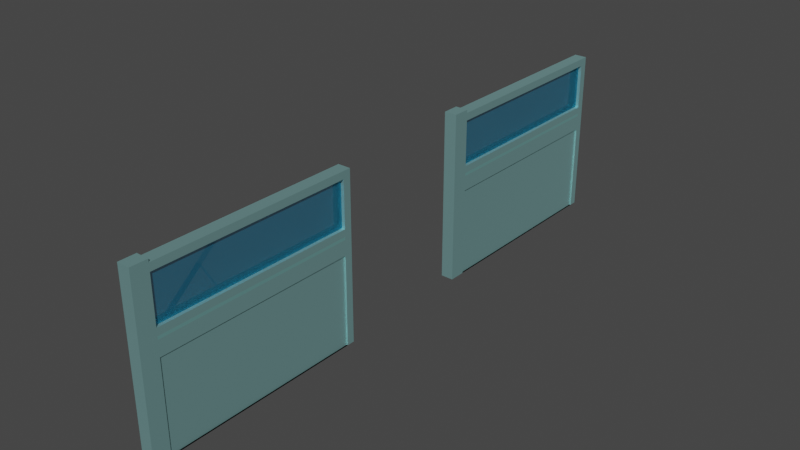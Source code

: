# Source: wall_full_new.blend  (saved by Blender 2.93.21; exported with 4.5.12 LTS)
import bpy
from mathutils import Matrix  # noqa: F401  (used for matrix-valued properties, if any)

bpy.ops.wm.read_factory_settings(use_empty=True)
scene = bpy.context.scene
scene.name = 'Scene'

# ---- collections
col_collection = bpy.data.collections.new('Collection'); scene.collection.children.link(col_collection)

# ---- materials (node trees are filled in below, after node groups)
mat_material__151_001 = bpy.data.materials.new('Material #151.001')
mat_material__151_001.use_transparent_shadow = False
mat_material__151_001.diffuse_color = (0.06275, 0.2235, 0.5882, 1.0)
mat_material__151_001.roughness = 0.6636
mat_material__151_001.specular_intensity = 0.3
mat_material__151_001.metallic = 1.0
mat_01___default_001 = bpy.data.materials.new('01 - Default.001')
mat_01___default_001.use_transparent_shadow = False
mat_01___default_001.diffuse_color = (0.8588, 0.851, 0.8667, 1.0)
mat_01___default_001.roughness = 0.6636
mat_01___default_001.specular_intensity = 0.3
mat_01___default_001.metallic = 1.0
mat_material__144_001 = bpy.data.materials.new('Material #144.001')
mat_material__144_001.use_transparent_shadow = False
mat_material__144_001.diffuse_color = (0.4553, 0.9961, 0.9675, 1.0)
mat_material__144_001.roughness = 0.6636
mat_material__144_001.specular_intensity = 0.3
mat_material__144_001.metallic = 1.0

# ---- material node trees
mat_material__151_001.use_nodes = True; mat_material__151_001.node_tree.nodes.clear()
_N = mat_material__151_001.node_tree.nodes; _L = mat_material__151_001.node_tree.links
n0 = _N.new('ShaderNodeBsdfPrincipled'); n0.name = 'Principled BSDF'; n0.location = (10, 300)
n0.distribution = 'GGX'
n0.subsurface_method = 'BURLEY'
n0.inputs[0].default_value = (0.06803, 0.6055, 0.9849, 1.0)
n0.inputs[1].default_value = 1.0
n0.inputs[2].default_value = 0.6636
n0.inputs[3].default_value = 1.45
n0.inputs[4].default_value = 0.5
n0.inputs[13].default_value = 0.3
n0.inputs[27].default_value = (0.0, 0.0, 0.0, 1.0)
n1 = _N.new('ShaderNodeOutputMaterial'); n1.name = 'Material Output'; n1.location = (300, 300)
n2 = _N.new('ShaderNodeNormalMap'); n2.name = 'Normal Map'; n2.location = (-300, -300)
n2.label = 'Normal/Map'
_L.new(n0.outputs[0], n1.inputs[0])
_L.new(n2.outputs[0], n0.inputs[5])
n1.is_active_output = True
mat_01___default_001.use_nodes = True; mat_01___default_001.node_tree.nodes.clear()
_N = mat_01___default_001.node_tree.nodes; _L = mat_01___default_001.node_tree.links
n0 = _N.new('ShaderNodeBsdfPrincipled'); n0.name = 'Principled BSDF'; n0.location = (10, 300)
n0.distribution = 'GGX'
n0.subsurface_method = 'BURLEY'
n0.inputs[0].default_value = (0.4676, 0.8667, 0.8667, 1.0)
n0.inputs[1].default_value = 1.0
n0.inputs[2].default_value = 0.6636
n0.inputs[3].default_value = 1.45
n0.inputs[13].default_value = 0.3
n0.inputs[27].default_value = (0.0, 0.0, 0.0, 1.0)
n1 = _N.new('ShaderNodeOutputMaterial'); n1.name = 'Material Output'; n1.location = (300, 300)
n2 = _N.new('ShaderNodeNormalMap'); n2.name = 'Normal Map'; n2.location = (-300, -300)
n2.label = 'Normal/Map'
_L.new(n0.outputs[0], n1.inputs[0])
_L.new(n2.outputs[0], n0.inputs[5])
n1.is_active_output = True
mat_material__144_001.use_nodes = True; mat_material__144_001.node_tree.nodes.clear()
_N = mat_material__144_001.node_tree.nodes; _L = mat_material__144_001.node_tree.links
n0 = _N.new('ShaderNodeBsdfPrincipled'); n0.name = 'Principled BSDF'; n0.location = (10, 300)
n0.distribution = 'GGX'
n0.subsurface_method = 'BURLEY'
n0.inputs[0].default_value = (0.4553, 0.9961, 0.9675, 1.0)
n0.inputs[1].default_value = 1.0
n0.inputs[2].default_value = 0.6636
n0.inputs[3].default_value = 1.45
n0.inputs[13].default_value = 0.3
n0.inputs[27].default_value = (0.0, 0.0, 0.0, 1.0)
n1 = _N.new('ShaderNodeOutputMaterial'); n1.name = 'Material Output'; n1.location = (300, 300)
n2 = _N.new('ShaderNodeNormalMap'); n2.name = 'Normal Map'; n2.location = (-300, -300)
n2.label = 'Normal/Map'
_L.new(n0.outputs[0], n1.inputs[0])
_L.new(n2.outputs[0], n0.inputs[5])
n1.is_active_output = True

# ---- world
world_world = bpy.data.worlds.new('World'); scene.world = world_world
world_world.use_nodes = True; world_world.node_tree.nodes.clear()
_N = world_world.node_tree.nodes; _L = world_world.node_tree.links
n0 = _N.new('ShaderNodeOutputWorld'); n0.name = 'World Output'; n0.location = (300, 300)
n1 = _N.new('ShaderNodeBackground'); n1.name = 'Background'; n1.location = (10, 300)
n1.inputs[0].default_value = (0.05088, 0.05088, 0.05088, 1.0)
_L.new(n1.outputs[0], n0.inputs[0])
n0.is_active_output = True
world_world.color = (0.05088, 0.05088, 0.05088)
world_world.use_sun_shadow = False
world_world.sun_shadow_jitter_overblur = 0.0

# ---- meshes
me_cube = bpy.data.meshes.new('Cube')
me_cube.from_pydata([(-1.0, -1.0, -1.0), (-1.0, -1.0, 1.0), (-1.0, 1.0, -1.0), (-1.0, 1.0, 1.0), (1.0, -1.0, -1.0), (1.0, -1.0, 1.0), (1.0, 1.0, -1.0), (1.0, 1.0, 1.0), (-1.0, 0.85, -1.0), (-1.0, 0.85, 1.0), (1.0, 0.85, -1.0), (1.0, 0.85, 1.0), (-1.0, -1.0, -0.2818), (-1.0, 1.0, -0.2818), (1.0, 1.0, -0.2818), (1.0, -1.0, -0.2818), (1.0, 0.85, -0.2818), (-1.0, 0.85, -0.2818), (-1.0, -1.0, -0.0663), (-1.0, 1.0, -0.0663), (1.0, 1.0, -0.0663), (1.0, -1.0, -0.0663), (1.0, 0.85, -0.0663), (-1.0, 0.85, -0.0663), (-1.0, 1.0, -0.9112), (1.0, 1.0, -0.9112), (1.0, -1.0, -0.9112), (1.0, 0.85, -0.9112), (-1.024, 0.8475, -0.9112), (-1.0, -1.0, -0.9112), (-1.0, -1.0, -0.3665), (-1.0, 1.0, -0.3665), (1.0, 1.0, -0.3665), (1.0, -1.0, -0.3665), (1.0, 0.85, -0.3665), (-1.0, 0.85, -0.3665), (-1.0, -0.9314, -1.0), (1.0, -0.9314, 1.0), (-1.0, -0.9314, 1.0), (1.0, -0.9314, -1.0), (-1.0, -0.9314, -0.2818), (1.0, -0.9314, -0.2818), (-1.0, -0.9314, -0.0663), (1.0, -0.9314, -0.0663), (1.0, -0.9314, -0.9112), (-1.0, -0.9314, -0.9112), (1.0, -0.9314, -0.3665), (-1.0, -0.9314, -0.3665), (0.4884, 0.85, -0.3665), (0.4884, 0.85, -0.9112), (0.4884, -0.9314, -0.9112), (0.4884, -0.9314, -0.3665), (-0.3375, 0.85, -0.3665), (-0.3375, 0.85, -0.9112), (-0.3375, -0.9314, -0.9112), (-0.3375, -0.9314, -0.3665), (1.0, 1.0, -1.037), (-1.0, 1.0, -1.037), (1.0, 0.85, -1.037), (-1.0, 0.85, -1.037), (0.7851, 0.85, 1.0), (0.7851, 0.85, -0.0663), (0.7851, -0.9314, 1.0), (0.7851, -0.9314, -0.0663), (-0.8606, -0.9314, 1.0), (-0.8606, 0.85, 1.0), (-0.8606, 0.85, -0.0663), (-0.8606, -0.9314, -0.0663), (-1.0, 1.0, -0.2462), (1.0, 1.0, -0.2462), (1.0, -1.0, -0.2462), (1.0, 0.85, -0.2462), (-1.0, 0.85, -0.2462), (-1.0, -1.0, -0.2462), (1.0, -0.9314, -0.2462), (-1.0, -0.9314, -0.2462)], [], [(23, 9, 3, 19), (19, 3, 7, 20), (43, 37, 5, 21), (21, 5, 1, 18), (36, 39, 4, 0), (37, 38, 1, 5), (7, 3, 9, 11), (10, 8, 59, 58), (20, 7, 11, 22), (9, 23, 66, 65), (47, 40, 17, 35), (32, 14, 16, 34), (33, 15, 12, 30), (46, 41, 15, 33), (31, 13, 14, 32), (35, 17, 13, 31), (75, 42, 23, 72), (69, 20, 22, 71), (70, 21, 18, 73), (74, 43, 21, 70), (68, 19, 20, 69), (72, 23, 19, 68), (8, 28, 24, 2), (2, 24, 25, 6), (39, 44, 26, 4), (4, 26, 29, 0), (6, 25, 27, 10), (36, 45, 28, 8), (28, 35, 31, 24), (24, 31, 32, 25), (44, 46, 33, 26), (26, 33, 30, 29), (25, 32, 34, 27), (45, 47, 55, 54), (29, 30, 47, 45), (27, 34, 48, 49), (0, 29, 45, 36), (10, 27, 44, 39), (71, 22, 43, 74), (73, 18, 42, 75), (34, 16, 41, 46), (30, 12, 40, 47), (18, 1, 38, 42), (11, 9, 38, 37), (8, 10, 39, 36), (43, 22, 61, 63), (49, 48, 51, 50), (34, 46, 51, 48), (44, 27, 49, 50), (46, 44, 50, 51), (54, 55, 52, 53), (47, 35, 52, 55), (35, 28, 53, 52), (28, 45, 54, 53), (57, 56, 58, 59), (2, 6, 56, 57), (6, 10, 58, 56), (8, 2, 57, 59), (61, 60, 62, 63), (22, 11, 60, 61), (11, 37, 62, 60), (37, 43, 63, 62), (67, 64, 65, 66), (38, 9, 65, 64), (42, 38, 64, 67), (23, 42, 67, 66), (12, 73, 75, 40), (16, 71, 74, 41), (17, 72, 68, 13), (13, 68, 69, 14), (41, 74, 70, 15), (15, 70, 73, 12), (14, 69, 71, 16), (40, 75, 72, 17)])
me_cube.polygons.foreach_set('material_index', [1, 1, 1, 1, 1, 1, 1, 1, 1, 1, 1, 1, 1, 1, 1, 1, 1, 1, 1, 1, 1, 1, 1, 1, 1, 1, 1, 1, 1, 1, 1, 1, 1, 1, 1, 1, 1, 1, 1, 1, 1, 1, 1, 1, 1, 1, 0, 1, 1, 1, 0, 1, 1, 1, 1, 1, 1, 1, 1, 1, 1, 1, 1, 1, 1, 1, 1, 2, 1, 1, 1, 1, 1, 2])
_uv = me_cube.uv_layers.new(name='UVMap')
_uv.uv.foreach_set('vector', [0.4917, 0.2312, 0.625, 0.2312, 0.625, 0.25, 0.4917, 0.25, 0.4917, 0.25, 0.625, 0.25, 0.625, 0.5, 0.4917, 0.5, 0.4917, 0.7414, 0.625, 0.7414, 0.625, 0.75, 0.4917, 0.75, 0.4917, 0.75, 0.625, 0.75, 0.625, 1.0, 0.4917, 1.0, 0.125, 0.7414, 0.375, 0.7414, 0.375, 0.75, 0.125, 0.75, 0.625, 0.7414, 0.875, 0.7414, 0.875, 0.75, 0.625, 0.75, 0.625, 0.5, 0.875, 0.5, 0.875, 0.5188, 0.625, 0.5188, 0.375, 0.5188, 0.125, 0.5188, 0.125, 0.5188, 0.375, 0.5188, 0.4917, 0.5, 0.625, 0.5, 0.625, 0.5188, 0.4917, 0.5188, 0.625, 0.2312, 0.4917, 0.2312, 0.4917, 0.2312, 0.625, 0.2312, 0.4542, 0.008573, 0.4648, 0.008573, 0.4648, 0.2312, 0.4542, 0.2312, 0.4542, 0.5, 0.4648, 0.5, 0.4648, 0.5188, 0.4542, 0.5188, 0.4542, 0.75, 0.4648, 0.75, 0.4648, 1.0, 0.4542, 1.0, 0.4542, 0.7414, 0.4648, 0.7414, 0.4648, 0.75, 0.4542, 0.75, 0.4542, 0.25, 0.4648, 0.25, 0.4648, 0.5, 0.4542, 0.5, 0.4542, 0.2312, 0.4648, 0.2312, 0.4648, 0.25, 0.4542, 0.25, 0.4692, 0.008573, 0.4917, 0.008573, 0.4917, 0.2312, 0.4692, 0.2312, 0.4692, 0.5, 0.4917, 0.5, 0.4917, 0.5188, 0.4692, 0.5188, 0.4692, 0.75, 0.4917, 0.75, 0.4917, 1.0, 0.4692, 1.0, 0.4692, 0.7414, 0.4917, 0.7414, 0.4917, 0.75, 0.4692, 0.75, 0.4692, 0.25, 0.4917, 0.25, 0.4917, 0.5, 0.4692, 0.5, 0.4692, 0.2312, 0.4917, 0.2312, 0.4917, 0.25, 0.4692, 0.25, 0.375, 0.2312, 0.3861, 0.2312, 0.3861, 0.25, 0.375, 0.25, 0.375, 0.25, 0.3861, 0.25, 0.3861, 0.5, 0.375, 0.5, 0.375, 0.7414, 0.3861, 0.7414, 0.3861, 0.75, 0.375, 0.75, 0.375, 0.75, 0.3861, 0.75, 0.3861, 1.0, 0.375, 1.0, 0.375, 0.5, 0.3861, 0.5, 0.3861, 0.5188, 0.375, 0.5188, 0.375, 0.008573, 0.3861, 0.008573, 0.3861, 0.2312, 0.375, 0.2312, 0.3861, 0.2312, 0.4542, 0.2312, 0.4542, 0.25, 0.3861, 0.25, 0.3861, 0.25, 0.4542, 0.25, 0.4542, 0.5, 0.3861, 0.5, 0.3861, 0.7414, 0.4542, 0.7414, 0.4542, 0.75, 0.3861, 0.75, 0.3861, 0.75, 0.4542, 0.75, 0.4542, 1.0, 0.3861, 1.0, 0.3861, 0.5, 0.4542, 0.5, 0.4542, 0.5188, 0.3861, 0.5188, 0.3861, 0.008573, 0.4542, 0.008573, 0.4542, 0.008573, 0.3861, 0.008573, 0.3861, 0.0, 0.4542, 0.0, 0.4542, 0.008573, 0.3861, 0.008573, 0.3861, 0.5188, 0.4542, 0.5188, 0.4542, 0.5188, 0.3861, 0.5188, 0.375, 0.0, 0.3861, 0.0, 0.3861, 0.008573, 0.375, 0.008573, 0.375, 0.5188, 0.3861, 0.5188, 0.3861, 0.7414, 0.375, 0.7414, 0.4692, 0.5188, 0.4917, 0.5188, 0.4917, 0.7414, 0.4692, 0.7414, 0.4692, 0.0, 0.4917, 0.0, 0.4917, 0.008573, 0.4692, 0.008573, 0.4542, 0.5188, 0.4648, 0.5188, 0.4648, 0.7414, 0.4542, 0.7414, 0.4542, 0.0, 0.4648, 0.0, 0.4648, 0.008573, 0.4542, 0.008573, 0.4917, 0.0, 0.625, 0.0, 0.625, 0.008573, 0.4917, 0.008573, 0.625, 0.5188, 0.875, 0.5188, 0.875, 0.7414, 0.625, 0.7414, 0.125, 0.5188, 0.375, 0.5188, 0.375, 0.7414, 0.125, 0.7414, 0.4917, 0.7414, 0.4917, 0.5188, 0.4917, 0.5188, 0.4917, 0.7414, 0.3861, 0.5188, 0.4542, 0.5188, 0.4542, 0.7414, 0.3861, 0.7414, 0.4542, 0.5188, 0.4542, 0.7414, 0.4542, 0.7414, 0.4542, 0.5188, 0.3861, 0.7414, 0.3861, 0.5188, 0.3861, 0.5188, 0.3861, 0.7414, 0.4542, 0.7414, 0.3861, 0.7414, 0.3861, 0.7414, 0.4542, 0.7414, 0.3861, 0.008573, 0.4542, 0.008573, 0.4542, 0.2312, 0.3861, 0.2312, 0.4542, 0.008573, 0.4542, 0.2312, 0.4542, 0.2312, 0.4542, 0.008573, 0.4542, 0.2312, 0.3861, 0.2312, 0.3861, 0.2312, 0.4542, 0.2312, 0.3861, 0.2312, 0.3861, 0.008573, 0.3861, 0.008573, 0.3861, 0.2312, 0.125, 0.5, 0.375, 0.5, 0.375, 0.5188, 0.125, 0.5188, 0.375, 0.25, 0.375, 0.5, 0.375, 0.5, 0.375, 0.25, 0.375, 0.5, 0.375, 0.5188, 0.375, 0.5188, 0.375, 0.5, 0.375, 0.2312, 0.375, 0.25, 0.375, 0.25, 0.375, 0.2312, 0.4917, 0.5188, 0.625, 0.5188, 0.625, 0.7414, 0.4917, 0.7414, 0.4917, 0.5188, 0.625, 0.5188, 0.625, 0.5188, 0.4917, 0.5188, 0.625, 0.5188, 0.625, 0.7414, 0.625, 0.7414, 0.625, 0.5188, 0.625, 0.7414, 0.4917, 0.7414, 0.4917, 0.7414, 0.625, 0.7414, 0.4917, 0.008573, 0.625, 0.008573, 0.625, 0.2312, 0.4917, 0.2312, 0.875, 0.7414, 0.875, 0.5188, 0.875, 0.5188, 0.875, 0.7414, 0.4917, 0.008573, 0.625, 0.008573, 0.625, 0.008573, 0.4917, 0.008573, 0.4917, 0.2312, 0.4917, 0.008573, 0.4917, 0.008573, 0.4917, 0.2312, 0.4648, 0.0, 0.4692, 0.0, 0.4692, 0.008573, 0.4648, 0.008573, 0.4648, 0.5188, 0.4692, 0.5188, 0.4692, 0.7414, 0.4648, 0.7414, 0.4648, 0.2312, 0.4692, 0.2312, 0.4692, 0.25, 0.4648, 0.25, 0.4648, 0.25, 0.4692, 0.25, 0.4692, 0.5, 0.4648, 0.5, 0.4648, 0.7414, 0.4692, 0.7414, 0.4692, 0.75, 0.4648, 0.75, 0.4648, 0.75, 0.4692, 0.75, 0.4692, 1.0, 0.4648, 1.0, 0.4648, 0.5, 0.4692, 0.5, 0.4692, 0.5188, 0.4648, 0.5188, 0.4648, 0.008573, 0.4692, 0.008573, 0.4692, 0.2312, 0.4648, 0.2312])
me_cube.materials.append(mat_material__151_001)
me_cube.materials.append(mat_01___default_001)
me_cube.materials.append(mat_material__144_001)
me_cube.use_remesh_fix_poles = True
me_cube.use_remesh_preserve_attributes = False
me_cube.update()
me_cube_004 = bpy.data.meshes.new('Cube.004')
me_cube_004.from_pydata([(0.7851, -0.9314, 0.2015), (-0.8606, -0.9314, 0.2104), (1.0, -1.0, 0.1683), (-1.0, -0.9314, 0.2111), (-1.0, -1.0, 0.1792), (1.0, -0.9314, 0.2003), (0.4884, 0.2481, -0.9112), (1.0, 0.1646, -1.0), (-0.3375, 0.2533, -0.9112), (-1.016, 0.2576, -0.9112), (1.0, 0.2448, -0.9112), (-1.0, 0.1773, -1.0), (1.0, -0.7534, -0.2462), (1.0, -1.0, 0.07875), (1.0, -0.6621, -0.3665), (0.4884, -0.2546, -0.9112), (1.0, -0.7264, -0.2818), (-0.3375, -0.264, -0.9112), (-1.0, -0.6849, -0.3665), (0.4884, -0.668, -0.3665), (-1.0, -0.7492, -0.2818), (-1.009, -0.2717, -0.9112), (-0.8606, -0.9112, -0.0663), (-1.0, -0.7763, -0.2462), (1.0, -0.8899, -0.0663), (-0.8606, -0.9314, -0.03961), (0.7851, -0.8924, -0.0663), (-1.0, -0.9314, -0.0417), (-1.0, -1.0, 0.04867), (1.0, -0.2487, -0.9112), (-1.0, -0.9128, -0.0663), (0.7851, -0.9314, -0.01486), (-0.3375, -0.6774, -0.3665), (-1.0, -0.2042, -1.0), (1.0, -0.1814, -1.0), (1.0, -0.9314, -0.01163), (0.7851, -0.1434, 0.5689), (0.4884, 0.4216, -0.7192), (-1.0, 0.2064, -0.2462), (1.0, 0.2317, -0.2818), (-0.3375, 0.2625, -0.3665), (0.4884, 0.2665, -0.3665), (-0.8606, -0.1532, 0.5732), (-0.3375, 0.4206, -0.7261), (-1.0, 0.1273, -0.0663), (1.0, 0.137, -0.0663), (1.0, 0.2161, -0.2462), (-0.8606, 0.128, -0.0663), (-1.0, 0.2593, -0.3665), (0.7851, 0.1359, -0.0663), (1.0, 0.269, -0.3665), (-1.0, 0.2221, -0.2818)], [], [(0, 5, 35, 31), (8, 9, 21, 17), (7, 10, 29, 34), (11, 7, 34, 33), (6, 37, 41, 19, 15), (27, 28, 4, 3), (15, 29, 10, 6), (17, 32, 40, 43, 8), (22, 25, 1, 42, 47), (20, 23, 38, 51), (13, 35, 5, 2), (18, 20, 51, 48), (26, 24, 45, 49), (32, 18, 48, 40), (25, 27, 3, 1), (28, 13, 2, 4), (23, 30, 44, 38), (33, 21, 9, 11), (47, 44, 30, 22), (39, 46, 12, 16), (50, 39, 16, 14), (46, 45, 24, 12), (41, 50, 14, 19), (49, 36, 0, 31, 26)])
me_cube_004.polygons.foreach_set('material_index', [1, 1, 1, 1, 0, 1, 1, 0, 1, 2, 1, 1, 1, 1, 1, 1, 1, 1, 1, 2, 1, 1, 1, 1])
_uv = me_cube_004.uv_layers.new(name='UVMap')
_uv.uv.foreach_set('vector', [0.5252, 0.7414, 0.525, 0.7414, 0.4985, 0.7414, 0.4981, 0.7414, 0.3861, 0.1567, 0.3861, 0.1574, 0.3861, 0.09116, 0.3861, 0.092, 0.375, 0.6044, 0.3861, 0.5944, 0.3861, 0.6561, 0.375, 0.6477, 0.125, 0.6028, 0.375, 0.6044, 0.375, 0.6477, 0.125, 0.6505, 0.3861, 0.594, 0.4101, 0.5723, 0.4542, 0.5917, 0.4542, 0.7085, 0.3861, 0.6568, 0.4948, 0.008573, 0.5061, 0.0, 0.5224, 0.0, 0.5264, 0.008573, 0.3861, 0.6568, 0.3861, 0.6561, 0.3861, 0.5944, 0.3861, 0.594, 0.3861, 0.092, 0.4542, 0.04033, 0.4542, 0.1578, 0.4092, 0.1776, 0.3861, 0.1567, 0.4917, 0.0111, 0.495, 0.008573, 0.5263, 0.008573, 0.5717, 0.1058, 0.4917, 0.141, 0.4648, 0.03135, 0.4692, 0.02797, 0.4692, 0.1508, 0.4648, 0.1528, 0.5098, 0.75, 0.4985, 0.7414, 0.525, 0.7414, 0.521, 0.75, 0.4542, 0.03938, 0.4648, 0.03135, 0.4648, 0.1528, 0.4542, 0.1574, 0.4917, 0.7365, 0.4917, 0.7362, 0.4917, 0.6079, 0.4917, 0.608, 0.4542, 0.04033, 0.4542, 0.03938, 0.4542, 0.1574, 0.4542, 0.1578, 0.495, 0.008573, 0.4948, 0.008573, 0.5264, 0.008573, 0.5263, 0.008573, 0.5061, 1.0, 0.5098, 0.75, 0.521, 0.75, 0.5224, 1.0, 0.4692, 0.02797, 0.4917, 0.01091, 0.4917, 0.1409, 0.4692, 0.1508, 0.375, 0.09948, 0.3861, 0.09116, 0.3861, 0.1574, 0.375, 0.1472, 0.4917, 0.141, 0.4917, 0.1409, 0.4917, 0.01091, 0.4917, 0.0111, 0.4648, 0.596, 0.4692, 0.598, 0.4692, 0.7192, 0.4648, 0.7158, 0.4542, 0.5914, 0.4648, 0.596, 0.4648, 0.7158, 0.4542, 0.7078, 0.4692, 0.598, 0.4917, 0.6079, 0.4917, 0.7362, 0.4692, 0.7192, 0.4542, 0.5917, 0.4542, 0.5914, 0.4542, 0.7078, 0.4542, 0.7085, 0.4917, 0.608, 0.5711, 0.6429, 0.5252, 0.7414, 0.4981, 0.7414, 0.4917, 0.7365])
me_cube_004.materials.append(mat_material__151_001)
me_cube_004.materials.append(mat_01___default_001)
me_cube_004.materials.append(mat_material__144_001)
me_cube_004.use_remesh_fix_poles = True
me_cube_004.use_remesh_preserve_attributes = False
me_cube_004.update()
me_cube_005 = bpy.data.meshes.new('Cube.005')
me_cube_005.from_pydata([(-1.0, 1.0, 1.0), (1.0, 1.0, 1.0), (-1.0, 0.85, 1.0), (1.0, 0.85, 1.0), (0.7851, 0.85, 1.0), (-0.8606, 0.85, 1.0), (1.0, 0.2882, 1.0), (0.7851, 0.85, 0.4016), (1.0, 1.0, 0.2378), (-1.0, 0.85, 0.428), (-1.0, 0.3158, 1.0), (-0.8606, 0.85, 0.426), (-1.0, 1.0, 0.2674), (1.0, 0.85, 0.3984), (-0.8606, 0.3139, 1.0), (0.7851, 0.2911, 1.0)], [], [(1, 0, 2, 3), (2, 9, 11, 5), (3, 2, 10, 6), (3, 6, 15, 4), (14, 10, 2, 5), (13, 8, 1, 3), (12, 9, 2, 0), (15, 7, 4), (11, 14, 5), (8, 12, 0, 1), (7, 13, 3, 4), (13, 7, 8), (11, 9, 12), (7, 12, 8), (15, 11, 7), (15, 14, 11), (15, 10, 6), (14, 10, 15), (7, 11, 12)])
me_cube_005.polygons.foreach_set('material_index', [1, 1, 1, 1, 1, 1, 1, 1, 1, 1, 1, 0, 0, 0, 0, 0, 0, 0, 0])
_uv = me_cube_005.uv_layers.new(name='UVMap')
_uv.uv.foreach_set('vector', [0.625, 0.5, 0.875, 0.5, 0.875, 0.5188, 0.625, 0.5188, 0.625, 0.2312, 0.5535, 0.2312, 0.5532, 0.2312, 0.625, 0.2312, 0.625, 0.5188, 0.875, 0.5188, 0.875, 0.5855, 0.625, 0.589, 0.625, 0.5188, 0.625, 0.589, 0.625, 0.5886, 0.625, 0.5188, 0.875, 0.5858, 0.875, 0.5855, 0.875, 0.5188, 0.875, 0.5188, 0.5498, 0.5188, 0.5297, 0.5, 0.625, 0.5, 0.625, 0.5188, 0.5334, 0.25, 0.5535, 0.2312, 0.625, 0.2312, 0.625, 0.25, 0.625, 0.5886, 0.5502, 0.5188, 0.625, 0.5188, 0.5532, 0.2312, 0.625, 0.1642, 0.625, 0.2312, 0.5297, 0.5, 0.5334, 0.25, 0.625, 0.25, 0.625, 0.5, 0.5502, 0.5188, 0.5498, 0.5188, 0.625, 0.5188, 0.625, 0.5188, 0.0, 0.0, 0.0, 0.0, 0.0, 0.0, 0.0, 0.0, 0.0, 0.0, 0.0, 0.0, 0.0, 0.0, 0.0, 0.0, 0.0, 0.0, 0.0, 0.0, 0.0, 0.0, 0.0, 0.0, 0.0, 0.0, 0.0, 0.0, 0.0, 0.0, 0.0, 0.0, 0.0, 0.0, 0.0, 0.0, 0.0, 0.0, 0.0, 0.0, 0.0, 0.0, 0.0, 0.0, 0.0, 0.0, 0.0, 0.0])
me_cube_005.materials.append(mat_material__151_001)
me_cube_005.materials.append(mat_01___default_001)
me_cube_005.materials.append(mat_material__144_001)
me_cube_005.use_remesh_fix_poles = True
me_cube_005.use_remesh_preserve_attributes = False
me_cube_005.update()
me_cube_006 = bpy.data.meshes.new('Cube.006')
me_cube_006.from_pydata([(-1.0, -1.0, 1.0), (1.0, -1.0, 1.0), (1.0, -0.9314, 1.0), (-1.0, -0.9314, 1.0), (0.7851, -0.9314, 1.0), (-0.8606, -0.9314, 1.0), (0.7851, -0.2385, 1.0), (1.0, -0.2348, 1.0), (1.0, -0.9314, 0.3399), (1.0, -1.0, 0.2749), (0.7851, -0.9314, 0.3433), (-0.8606, -0.2664, 1.0), (-1.0, -0.9314, 0.372), (-0.8606, -0.9314, 0.3697), (-1.0, -0.2687, 1.0), (-1.0, -1.0, 0.307)], [], [(2, 3, 0, 1), (2, 8, 10, 4), (3, 14, 11, 5), (6, 7, 2, 4), (13, 12, 3, 5), (10, 6, 4), (15, 9, 1, 0), (11, 13, 5), (9, 8, 2, 1), (7, 14, 3, 2), (12, 15, 0, 3), (6, 11, 14, 7), (10, 13, 11, 6), (8, 12, 13, 10), (9, 15, 12, 8)])
me_cube_006.polygons.foreach_set('material_index', [1, 1, 1, 1, 1, 1, 1, 1, 1, 1, 1, 1, 1, 1, 1])
_uv = me_cube_006.uv_layers.new(name='UVMap')
_uv.uv.foreach_set('vector', [0.625, 0.7414, 0.875, 0.7414, 0.875, 0.75, 0.625, 0.75, 0.625, 0.7414, 0.5425, 0.7414, 0.5429, 0.7414, 0.625, 0.7414, 0.875, 0.7414, 0.875, 0.6586, 0.875, 0.6583, 0.875, 0.7414, 0.625, 0.6548, 0.625, 0.6544, 0.625, 0.7414, 0.625, 0.7414, 0.5462, 0.008573, 0.5465, 0.008573, 0.625, 0.008573, 0.625, 0.008573, 0.5429, 0.7414, 0.625, 0.6548, 0.625, 0.7414, 0.5384, 1.0, 0.5344, 0.75, 0.625, 0.75, 0.625, 1.0, 0.625, 0.0917, 0.5462, 0.008573, 0.625, 0.008573, 0.5344, 0.75, 0.5425, 0.7414, 0.625, 0.7414, 0.625, 0.75, 0.625, 0.6544, 0.875, 0.6586, 0.875, 0.7414, 0.625, 0.7414, 0.5465, 0.008573, 0.5384, 0.0, 0.625, 0.0, 0.625, 0.008573, 0.625, 0.6548, 0.875, 0.6583, 0.875, 0.6586, 0.625, 0.6544, 0.5429, 0.7414, 0.5462, 0.008573, 0.625, 0.0917, 0.625, 0.6548, 0.5425, 0.7414, 0.5465, 0.008573, 0.5462, 0.008573, 0.5429, 0.7414, 0.5344, 0.75, 0.5384, 0.0, 0.5465, 0.008573, 0.5425, 0.7414])
me_cube_006.materials.append(mat_material__151_001)
me_cube_006.materials.append(mat_01___default_001)
me_cube_006.materials.append(mat_material__144_001)
me_cube_006.use_remesh_fix_poles = True
me_cube_006.use_remesh_preserve_attributes = False
me_cube_006.update()
me_cube_007 = bpy.data.meshes.new('Cube.007')
me_cube_007.from_pydata([(1.0, 0.2882, 1.0), (-1.0, 0.3158, 1.0), (-0.8606, 0.3139, 1.0), (0.7851, 0.2911, 1.0), (0.7851, -0.2385, 1.0), (1.0, -0.2348, 1.0), (1.0, -0.9314, 0.3399), (1.0, -1.0, 0.2749), (0.7851, -0.9314, 0.3433), (-0.8606, -0.2664, 1.0), (-1.0, -0.9314, 0.372), (-0.8606, -0.9314, 0.3697), (-1.0, -0.2687, 1.0), (-1.0, -1.0, 0.307), (0.7851, -0.9314, 0.2015), (-0.8606, -0.9314, 0.2104), (-0.8606, 0.4499, 0.8544), (0.3392, 0.4425, 0.8445), (1.0, -1.0, 0.1683), (-1.0, -0.9314, 0.2111), (-1.0, -1.0, 0.1792), (0.7851, 0.4398, 0.8408), (1.0, -0.9314, 0.2003)], [], [(3, 0, 5, 4), (0, 1, 12, 5), (8, 6, 22, 14), (9, 12, 1, 2), (3, 21, 17), (3, 17, 16, 2), (3, 0, 1), (2, 3, 1), (6, 8, 7), (9, 11, 8), (8, 11, 13), (11, 10, 13), (4, 9, 8), (5, 9, 4), (9, 12, 5), (8, 13, 7), (16, 15, 11, 9, 2), (15, 19, 10, 11), (14, 21, 3, 4, 8), (19, 20, 13, 10), (20, 18, 7, 13), (18, 22, 6, 7), (20, 14, 18), (15, 14, 20), (19, 15, 20), (15, 17, 14), (14, 22, 18), (17, 15, 16), (17, 21, 14)])
me_cube_007.polygons.foreach_set('material_index', [1, 1, 1, 1, 0, 0, 0, 0, 0, 0, 0, 0, 0, 0, 0, 0, 1, 1, 1, 1, 1, 1, 0, 0, 0, 0, 0, 0, 0])
_uv = me_cube_007.uv_layers.new(name='UVMap')
_uv.uv.foreach_set('vector', [0.625, 0.5886, 0.625, 0.589, 0.625, 0.6544, 0.625, 0.6548, 0.625, 0.589, 0.875, 0.5855, 0.875, 0.6586, 0.625, 0.6544, 0.5429, 0.7414, 0.5425, 0.7414, 0.525, 0.7414, 0.5252, 0.7414, 0.875, 0.6583, 0.875, 0.6586, 0.875, 0.5855, 0.875, 0.5858, 0.0, 0.0, 0.0, 0.0, 0.0, 0.0, 0.0, 0.0, 0.0, 0.0, 0.0, 0.0, 0.0, 0.0, 0.0, 0.0, 0.0, 0.0, 0.0, 0.0, 0.0, 0.0, 0.0, 0.0, 0.0, 0.0, 0.0, 0.0, 0.0, 0.0, 0.0, 0.0, 0.0, 0.0, 0.0, 0.0, 0.0, 0.0, 0.0, 0.0, 0.0, 0.0, 0.0, 0.0, 0.0, 0.0, 0.0, 0.0, 0.0, 0.0, 0.0, 0.0, 0.0, 0.0, 0.0, 0.0, 0.0, 0.0, 0.0, 0.0, 0.0, 0.0, 0.0, 0.0, 0.0, 0.0, 0.0, 0.0, 0.0, 0.0, 0.0, 0.0, 0.0, 0.0, 0.6068, 0.1812, 0.5263, 0.008573, 0.5462, 0.008573, 0.625, 0.0917, 0.625, 0.1642, 0.5263, 0.008573, 0.5264, 0.008573, 0.5465, 0.008573, 0.5462, 0.008573, 0.5252, 0.7414, 0.6051, 0.57, 0.625, 0.5886, 0.625, 0.6548, 0.5429, 0.7414, 0.5264, 0.008573, 0.5224, 0.0, 0.5384, 0.0, 0.5465, 0.008573, 0.5224, 1.0, 0.521, 0.75, 0.5344, 0.75, 0.5384, 1.0, 0.521, 0.75, 0.525, 0.7414, 0.5425, 0.7414, 0.5344, 0.75, 0.0, 0.0, 0.0, 0.0, 0.0, 0.0, 0.0, 0.0, 0.0, 0.0, 0.0, 0.0, 0.0, 0.0, 0.0, 0.0, 0.0, 0.0, 0.0, 0.0, 0.0, 0.0, 0.0, 0.0, 0.0, 0.0, 0.0, 0.0, 0.0, 0.0, 0.0, 0.0, 0.0, 0.0, 0.0, 0.0, 0.0, 0.0, 0.0, 0.0, 0.0, 0.0])
me_cube_007.materials.append(mat_material__151_001)
me_cube_007.materials.append(mat_01___default_001)
me_cube_007.materials.append(mat_material__144_001)
me_cube_007.use_remesh_fix_poles = True
me_cube_007.use_remesh_preserve_attributes = False
me_cube_007.update()
me_cube_008 = bpy.data.meshes.new('Cube.008')
me_cube_008.from_pydata([(-1.0, 1.0, -1.0), (1.0, 1.0, -1.0), (-1.0, 0.85, -1.0), (1.0, 0.85, -1.0), (-1.0, 1.0, -0.2818), (1.0, 1.0, -0.2818), (1.0, 0.85, -0.2818), (-1.0, 0.85, -0.2818), (-1.0, 1.0, -0.9112), (1.0, 1.0, -0.9112), (1.0, 0.85, -0.9112), (-1.024, 0.8475, -0.9112), (-1.0, 1.0, -0.3665), (1.0, 1.0, -0.3665), (1.0, 0.85, -0.3665), (-1.0, 0.85, -0.3665), (0.4884, 0.85, -0.3665), (0.4884, 0.85, -0.9112), (-0.3375, 0.85, -0.3665), (-0.3375, 0.85, -0.9112), (1.0, 1.0, -1.037), (-1.0, 1.0, -1.037), (1.0, 0.85, -1.037), (-1.0, 0.85, -1.037), (-1.0, 1.0, -0.2462), (1.0, 1.0, -0.2462), (1.0, 0.85, -0.2462), (-1.0, 0.85, -0.2555), (-1.0, 0.8263, -0.2818), (1.0, 0.737, -0.3665), (1.0, 0.8458, -0.2462), (1.0, 0.85, -0.2415), (1.0, 0.8136, -0.2818), (-1.0, 0.8585, -0.2462), (0.4884, 0.2481, -0.9112), (1.0, 0.1646, -1.0), (0.4884, 0.7403, -0.3665), (-1.0, 0.7497, -0.3665), (-0.3375, 0.2533, -0.9112), (-1.016, 0.2576, -0.9112), (-1.0, 1.0, -0.08951), (1.0, 0.2448, -0.9112), (-1.0, 0.1773, -1.0), (-0.3375, 0.7455, -0.3665), (1.0, 1.0, -0.07545)], [], [(3, 2, 23, 22), (13, 5, 6, 14), (12, 4, 5, 13), (15, 7, 4, 12), (25, 44, 31, 26), (24, 40, 44, 25), (2, 11, 8, 0), (0, 8, 9, 1), (1, 9, 10, 3), (11, 15, 12, 8), (8, 12, 13, 9), (9, 13, 14, 10), (10, 14, 16, 17), (3, 10, 41, 35), (26, 31, 30), (14, 6, 32, 29), (2, 3, 35, 42), (17, 16, 36, 34), (14, 29, 36, 16), (15, 11, 19, 18), (11, 39, 38, 19), (21, 20, 22, 23), (0, 1, 20, 21), (1, 3, 22, 20), (2, 0, 21, 23), (6, 26, 30, 32), (7, 27, 33, 24, 4), (4, 24, 25, 5), (5, 25, 26, 6), (37, 28, 7, 15), (28, 27, 7), (43, 37, 15, 18), (33, 40, 24), (42, 39, 11, 2), (34, 41, 10, 17), (38, 43, 18, 19), (35, 38, 42), (41, 34, 35), (34, 38, 35), (28, 37, 43), (34, 36, 38), (36, 44, 43), (36, 31, 44), (32, 36, 29), (27, 28, 43), (36, 32, 30), (36, 30, 31), (27, 43, 33), (33, 43, 40), (44, 40, 43), (36, 43, 38), (38, 39, 42)])
me_cube_008.polygons.foreach_set('material_index', [1, 1, 1, 1, 1, 1, 1, 1, 1, 1, 1, 1, 1, 1, 1, 1, 1, 0, 1, 1, 1, 1, 1, 1, 1, 2, 1, 1, 1, 1, 2, 1, 1, 1, 1, 0, 0, 0, 0, 0, 0, 0, 0, 0, 0, 0, 0, 0, 0, 0, 0, 0])
_uv = me_cube_008.uv_layers.new(name='UVMap')
_uv.uv.foreach_set('vector', [0.375, 0.5188, 0.125, 0.5188, 0.125, 0.5188, 0.375, 0.5188, 0.4542, 0.5, 0.4648, 0.5, 0.4648, 0.5188, 0.4542, 0.5188, 0.4542, 0.25, 0.4648, 0.25, 0.4648, 0.5, 0.4542, 0.5, 0.4542, 0.2312, 0.4648, 0.2312, 0.4648, 0.25, 0.4542, 0.25, 0.4692, 0.5, 0.4906, 0.5, 0.4698, 0.5188, 0.4692, 0.5188, 0.4692, 0.25, 0.4888, 0.25, 0.4906, 0.5, 0.4692, 0.5, 0.375, 0.2312, 0.3861, 0.2312, 0.3861, 0.25, 0.375, 0.25, 0.375, 0.25, 0.3861, 0.25, 0.3861, 0.5, 0.375, 0.5, 0.375, 0.5, 0.3861, 0.5, 0.3861, 0.5188, 0.375, 0.5188, 0.3861, 0.2312, 0.4542, 0.2312, 0.4542, 0.25, 0.3861, 0.25, 0.3861, 0.25, 0.4542, 0.25, 0.4542, 0.5, 0.3861, 0.5, 0.3861, 0.5, 0.4542, 0.5, 0.4542, 0.5188, 0.3861, 0.5188, 0.3861, 0.5188, 0.4542, 0.5188, 0.4542, 0.5188, 0.3861, 0.5188, 0.375, 0.5188, 0.3861, 0.5188, 0.3861, 0.5944, 0.375, 0.6044, 0.4692, 0.5188, 0.4698, 0.5188, 0.4692, 0.5193, 0.4542, 0.5188, 0.4648, 0.5188, 0.4648, 0.5233, 0.4542, 0.5329, 0.125, 0.5188, 0.375, 0.5188, 0.375, 0.6044, 0.125, 0.6028, 0.3861, 0.5188, 0.4542, 0.5188, 0.4542, 0.5325, 0.3861, 0.594, 0.4542, 0.5188, 0.4542, 0.5329, 0.4542, 0.5325, 0.4542, 0.5188, 0.4542, 0.2312, 0.3861, 0.2312, 0.3861, 0.2312, 0.4542, 0.2312, 0.3861, 0.2312, 0.3861, 0.1574, 0.3861, 0.1567, 0.3861, 0.2312, 0.125, 0.5, 0.375, 0.5, 0.375, 0.5188, 0.125, 0.5188, 0.375, 0.25, 0.375, 0.5, 0.375, 0.5, 0.375, 0.25, 0.375, 0.5, 0.375, 0.5188, 0.375, 0.5188, 0.375, 0.5, 0.375, 0.2312, 0.375, 0.25, 0.375, 0.25, 0.375, 0.2312, 0.4648, 0.5188, 0.4692, 0.5188, 0.4692, 0.5193, 0.4648, 0.5233, 0.4648, 0.2312, 0.4681, 0.2312, 0.4692, 0.2323, 0.4692, 0.25, 0.4648, 0.25, 0.4648, 0.25, 0.4692, 0.25, 0.4692, 0.5, 0.4648, 0.5, 0.4648, 0.5, 0.4692, 0.5, 0.4692, 0.5188, 0.4648, 0.5188, 0.4542, 0.2187, 0.4648, 0.2283, 0.4648, 0.2312, 0.4542, 0.2312, 0.4648, 0.2283, 0.4681, 0.2312, 0.4648, 0.2312, 0.4542, 0.2182, 0.4542, 0.2187, 0.4542, 0.2312, 0.4542, 0.2312, 0.4692, 0.2323, 0.4888, 0.25, 0.4692, 0.25, 0.375, 0.1472, 0.3861, 0.1574, 0.3861, 0.2312, 0.375, 0.2312, 0.3861, 0.594, 0.3861, 0.5944, 0.3861, 0.5188, 0.3861, 0.5188, 0.3861, 0.1567, 0.4542, 0.2182, 0.4542, 0.2312, 0.3861, 0.2312, 0.0, 0.0, 0.0, 0.0, 0.0, 0.0, 0.0, 0.0, 0.0, 0.0, 0.0, 0.0, 0.0, 0.0, 0.0, 0.0, 0.0, 0.0, 0.0, 0.0, 0.0, 0.0, 0.0, 0.0, 0.0, 0.0, 0.0, 0.0, 0.0, 0.0, 0.0, 0.0, 0.0, 0.0, 0.0, 0.0, 0.0, 0.0, 0.0, 0.0, 0.0, 0.0, 0.0, 0.0, 0.0, 0.0, 0.0, 0.0, 0.0, 0.0, 0.0, 0.0, 0.0, 0.0, 0.0, 0.0, 0.0, 0.0, 0.0, 0.0, 0.0, 0.0, 0.0, 0.0, 0.0, 0.0, 0.0, 0.0, 0.0, 0.0, 0.0, 0.0, 0.0, 0.0, 0.0, 0.0, 0.0, 0.0, 0.0, 0.0, 0.0, 0.0, 0.0, 0.0, 0.0, 0.0, 0.0, 0.0, 0.0, 0.0, 0.0, 0.0, 0.0, 0.0, 0.0, 0.0])
me_cube_008.materials.append(mat_material__151_001)
me_cube_008.materials.append(mat_01___default_001)
me_cube_008.materials.append(mat_material__144_001)
me_cube_008.use_remesh_fix_poles = True
me_cube_008.use_remesh_preserve_attributes = False
me_cube_008.update()
me_cube_009 = bpy.data.meshes.new('Cube.009')
me_cube_009.from_pydata([(-1.0, -1.0, -1.0), (1.0, -1.0, -1.0), (-1.0, -1.0, -0.2818), (1.0, -1.0, -0.2818), (-1.0, -1.0, -0.0663), (1.0, -1.0, -0.0663), (1.0, -1.0, -0.9112), (-1.0, -1.0, -0.9112), (-1.0, -1.0, -0.3665), (1.0, -1.0, -0.3665), (-1.0, -0.9314, -1.0), (1.0, -0.9314, -1.0), (-1.0, -0.9314, -0.2818), (1.0, -0.9314, -0.2818), (-1.0, -0.9314, -0.0663), (1.0, -0.9314, -0.0663), (1.0, -0.9314, -0.9112), (-1.0, -0.9314, -0.9112), (1.0, -0.9314, -0.3665), (-1.0, -0.9314, -0.3665), (0.4884, -0.9314, -0.9112), (0.4884, -0.9314, -0.3665), (-0.3375, -0.9314, -0.9112), (-0.3375, -0.9314, -0.3665), (0.7851, -0.9314, -0.0663), (-0.8606, -0.9314, -0.0663), (1.0, -1.0, -0.2462), (-1.0, -1.0, -0.2462), (1.0, -0.9314, -0.2462), (-1.0, -0.9314, -0.2462), (1.0, -0.7534, -0.2462), (1.0, -1.0, 0.07875), (1.0, -0.6621, -0.3665), (0.4884, -0.2546, -0.9112), (1.0, -0.7264, -0.2818), (-0.3375, -0.264, -0.9112), (-1.0, -0.6849, -0.3665), (0.4884, -0.668, -0.3665), (-1.0, -0.7492, -0.2818), (-1.009, -0.2717, -0.9112), (-0.8606, -0.9112, -0.0663), (-1.0, -0.7763, -0.2462), (1.0, -0.8899, -0.0663), (-0.8606, -0.9314, -0.03961), (0.7851, -0.8924, -0.0663), (-1.0, -0.9314, -0.0417), (-1.0, -1.0, 0.04867), (1.0, -0.2487, -0.9112), (-1.0, -0.9128, -0.0663), (0.7851, -0.9314, -0.01486), (-0.3375, -0.6774, -0.3665), (-1.0, -0.2042, -1.0), (1.0, -0.1814, -1.0), (1.0, -0.9314, -0.01163)], [], [(15, 53, 31, 5), (5, 31, 46, 4), (10, 11, 1, 0), (19, 12, 38, 36), (9, 3, 2, 8), (18, 13, 3, 9), (29, 14, 48, 41), (26, 5, 4, 27), (28, 15, 5, 26), (11, 16, 6, 1), (1, 6, 7, 0), (10, 17, 39, 51), (16, 18, 9, 6), (6, 9, 8, 7), (17, 19, 23, 22), (7, 8, 19, 17), (0, 7, 17, 10), (27, 4, 14, 29), (8, 2, 12, 19), (4, 46, 45, 14), (15, 42, 44, 24), (16, 47, 33, 20), (18, 16, 20, 21), (22, 23, 50, 35), (19, 36, 50, 23), (25, 43, 40), (14, 45, 43, 25), (2, 27, 29, 12), (13, 28, 26, 3), (3, 26, 27, 2), (12, 29, 41, 38), (44, 49, 24), (40, 48, 14, 25), (34, 30, 28, 13), (32, 34, 13, 18), (35, 39, 17, 22), (51, 52, 11, 10), (49, 53, 15, 24), (30, 42, 15, 28), (37, 32, 18, 21), (52, 47, 16, 11), (33, 37, 21, 20), (39, 35, 51), (47, 52, 33), (33, 52, 35), (50, 40, 43), (50, 37, 35), (36, 38, 50), (34, 32, 37), (37, 33, 35), (41, 40, 38), (49, 44, 37), (34, 37, 44), (44, 30, 34), (42, 30, 44), (41, 48, 40), (40, 50, 38), (50, 49, 37), (49, 50, 43), (43, 45, 46), (49, 43, 46), (46, 31, 49), (35, 52, 51), (31, 53, 49)])
me_cube_009.polygons.foreach_set('material_index', [1, 1, 1, 1, 1, 1, 1, 1, 1, 1, 1, 1, 1, 1, 1, 1, 1, 1, 1, 1, 1, 1, 1, 0, 1, 1, 1, 1, 1, 1, 2, 1, 1, 2, 1, 1, 1, 1, 1, 1, 1, 0, 0, 0, 0, 0, 0, 0, 0, 0, 0, 0, 0, 0, 0, 0, 0, 0, 0, 0, 0, 0, 0, 0])
_uv = me_cube_009.uv_layers.new(name='UVMap')
_uv.uv.foreach_set('vector', [0.4917, 0.7414, 0.4985, 0.7414, 0.5098, 0.75, 0.4917, 0.75, 0.4917, 0.75, 0.5098, 0.75, 0.5061, 1.0, 0.4917, 1.0, 0.125, 0.7414, 0.375, 0.7414, 0.375, 0.75, 0.125, 0.75, 0.4542, 0.008573, 0.4648, 0.008573, 0.4648, 0.03135, 0.4542, 0.03938, 0.4542, 0.75, 0.4648, 0.75, 0.4648, 1.0, 0.4542, 1.0, 0.4542, 0.7414, 0.4648, 0.7414, 0.4648, 0.75, 0.4542, 0.75, 0.4692, 0.008573, 0.4917, 0.008573, 0.4917, 0.01091, 0.4692, 0.02797, 0.4692, 0.75, 0.4917, 0.75, 0.4917, 1.0, 0.4692, 1.0, 0.4692, 0.7414, 0.4917, 0.7414, 0.4917, 0.75, 0.4692, 0.75, 0.375, 0.7414, 0.3861, 0.7414, 0.3861, 0.75, 0.375, 0.75, 0.375, 0.75, 0.3861, 0.75, 0.3861, 1.0, 0.375, 1.0, 0.375, 0.008573, 0.3861, 0.008573, 0.3861, 0.09116, 0.375, 0.09948, 0.3861, 0.7414, 0.4542, 0.7414, 0.4542, 0.75, 0.3861, 0.75, 0.3861, 0.75, 0.4542, 0.75, 0.4542, 1.0, 0.3861, 1.0, 0.3861, 0.008573, 0.4542, 0.008573, 0.4542, 0.008573, 0.3861, 0.008573, 0.3861, 0.0, 0.4542, 0.0, 0.4542, 0.008573, 0.3861, 0.008573, 0.375, 0.0, 0.3861, 0.0, 0.3861, 0.008573, 0.375, 0.008573, 0.4692, 0.0, 0.4917, 0.0, 0.4917, 0.008573, 0.4692, 0.008573, 0.4542, 0.0, 0.4648, 0.0, 0.4648, 0.008573, 0.4542, 0.008573, 0.4917, 0.0, 0.5061, 0.0, 0.4948, 0.008573, 0.4917, 0.008573, 0.4917, 0.7414, 0.4917, 0.7362, 0.4917, 0.7365, 0.4917, 0.7414, 0.3861, 0.7414, 0.3861, 0.6561, 0.3861, 0.6568, 0.3861, 0.7414, 0.4542, 0.7414, 0.3861, 0.7414, 0.3861, 0.7414, 0.4542, 0.7414, 0.3861, 0.008573, 0.4542, 0.008573, 0.4542, 0.04033, 0.3861, 0.092, 0.4542, 0.008573, 0.4542, 0.03938, 0.4542, 0.04033, 0.4542, 0.008573, 0.4917, 0.008573, 0.495, 0.008573, 0.4917, 0.0111, 0.4917, 0.008573, 0.4948, 0.008573, 0.495, 0.008573, 0.4917, 0.008573, 0.4648, 0.0, 0.4692, 0.0, 0.4692, 0.008573, 0.4648, 0.008573, 0.4648, 0.7414, 0.4692, 0.7414, 0.4692, 0.75, 0.4648, 0.75, 0.4648, 0.75, 0.4692, 0.75, 0.4692, 1.0, 0.4648, 1.0, 0.4648, 0.008573, 0.4692, 0.008573, 0.4692, 0.02797, 0.4648, 0.03135, 0.4917, 0.7365, 0.4981, 0.7414, 0.4917, 0.7414, 0.4917, 0.0111, 0.4917, 0.01091, 0.4917, 0.008573, 0.4917, 0.008573, 0.4648, 0.7158, 0.4692, 0.7192, 0.4692, 0.7414, 0.4648, 0.7414, 0.4542, 0.7078, 0.4648, 0.7158, 0.4648, 0.7414, 0.4542, 0.7414, 0.3861, 0.092, 0.3861, 0.09116, 0.3861, 0.008573, 0.3861, 0.008573, 0.125, 0.6505, 0.375, 0.6477, 0.375, 0.7414, 0.125, 0.7414, 0.4981, 0.7414, 0.4985, 0.7414, 0.4917, 0.7414, 0.4917, 0.7414, 0.4692, 0.7192, 0.4917, 0.7362, 0.4917, 0.7414, 0.4692, 0.7414, 0.4542, 0.7085, 0.4542, 0.7078, 0.4542, 0.7414, 0.4542, 0.7414, 0.375, 0.6477, 0.3861, 0.6561, 0.3861, 0.7414, 0.375, 0.7414, 0.3861, 0.6568, 0.4542, 0.7085, 0.4542, 0.7414, 0.3861, 0.7414, 0.0, 0.0, 0.0, 0.0, 0.0, 0.0, 0.0, 0.0, 0.0, 0.0, 0.0, 0.0, 0.0, 0.0, 0.0, 0.0, 0.0, 0.0, 0.0, 0.0, 0.0, 0.0, 0.0, 0.0, 0.0, 0.0, 0.0, 0.0, 0.0, 0.0, 0.0, 0.0, 0.0, 0.0, 0.0, 0.0, 0.0, 0.0, 0.0, 0.0, 0.0, 0.0, 0.0, 0.0, 0.0, 0.0, 0.0, 0.0, 0.0, 0.0, 0.0, 0.0, 0.0, 0.0, 0.0, 0.0, 0.0, 0.0, 0.0, 0.0, 0.0, 0.0, 0.0, 0.0, 0.0, 0.0, 0.0, 0.0, 0.0, 0.0, 0.0, 0.0, 0.0, 0.0, 0.0, 0.0, 0.0, 0.0, 0.0, 0.0, 0.0, 0.0, 0.0, 0.0, 0.0, 0.0, 0.0, 0.0, 0.0, 0.0, 0.0, 0.0, 0.0, 0.0, 0.0, 0.0, 0.0, 0.0, 0.0, 0.0, 0.0, 0.0, 0.0, 0.0, 0.0, 0.0, 0.0, 0.0, 0.0, 0.0, 0.0, 0.0, 0.0, 0.0, 0.0, 0.0, 0.0, 0.0, 0.0, 0.0, 0.0, 0.0, 0.0, 0.0, 0.0, 0.0, 0.0, 0.0, 0.0, 0.0, 0.0, 0.0])
me_cube_009.materials.append(mat_material__151_001)
me_cube_009.materials.append(mat_01___default_001)
me_cube_009.materials.append(mat_material__144_001)
me_cube_009.use_remesh_fix_poles = True
me_cube_009.use_remesh_preserve_attributes = False
me_cube_009.update()
me_cube_010 = bpy.data.meshes.new('Cube.010')
me_cube_010.from_pydata([(-1.0, 1.0, -0.0663), (1.0, 1.0, -0.0663), (1.0, 0.85, -0.0663), (-1.0, 0.85, -0.0663), (0.7851, 0.85, -0.0663), (-0.8606, 0.85, -0.0663), (-1.0, 0.85, -0.2462), (0.7851, 0.85, 0.4016), (1.0, 1.0, 0.2378), (-1.0, 0.85, 0.428), (-0.8606, 0.85, 0.426), (-1.0, 1.0, 0.2674), (1.0, 0.85, 0.3984), (-0.8606, 0.4499, 0.8544), (0.3392, 0.4425, 0.8445), (0.7851, 0.4398, 0.8408), (-1.0, 0.85, -0.2555), (-1.0, 0.8263, -0.2818), (1.0, 0.737, -0.3665), (1.0, 0.8458, -0.2462), (1.0, 0.85, -0.2415), (1.0, 0.8136, -0.2818), (-1.0, 0.8585, -0.2462), (0.4884, 0.7403, -0.3665), (-1.0, 0.7497, -0.3665), (-1.0, 1.0, -0.08951), (-0.3375, 0.7455, -0.3665), (1.0, 1.0, -0.07545), (0.7851, -0.1434, 0.5689), (0.4884, 0.4216, -0.7192), (-1.0, 0.2064, -0.2462), (1.0, 0.2317, -0.2818), (-0.3375, 0.2625, -0.3665), (0.4884, 0.2665, -0.3665), (-0.8606, -0.1532, 0.5732), (-0.3375, 0.4206, -0.7261), (-1.0, 0.1273, -0.0663), (1.0, 0.137, -0.0663), (1.0, 0.2161, -0.2462), (-0.8606, 0.128, -0.0663), (-1.0, 0.2593, -0.3665), (0.7851, 0.1359, -0.0663), (1.0, 0.269, -0.3665), (-1.0, 0.2221, -0.2818)], [], [(3, 9, 11, 0), (0, 11, 8, 1), (1, 8, 12, 2), (6, 3, 0, 25, 22), (4, 7, 15, 28, 41), (2, 12, 7, 4), (3, 36, 39, 5), (10, 9, 3, 5), (11, 7, 8), (10, 7, 11), (10, 11, 9), (7, 12, 8), (13, 14, 10), (14, 15, 7, 10), (27, 25, 0, 1), (21, 19, 38, 31), (19, 20, 2, 37, 38), (18, 21, 31, 42), (23, 18, 42, 33), (20, 27, 1, 2), (22, 16, 6), (35, 32, 26), (43, 30, 6, 16, 17), (40, 43, 17, 24), (32, 40, 24, 26), (33, 29, 23), (39, 34, 13, 10, 5), (41, 37, 2, 4), (30, 36, 3, 6), (34, 28, 41, 39), (29, 32, 35), (33, 32, 29), (42, 31, 33), (32, 43, 40), (39, 30, 43), (38, 41, 31), (32, 39, 43), (32, 33, 41), (41, 33, 31), (39, 36, 30), (38, 37, 41), (39, 32, 41), (29, 35, 26), (23, 29, 26), (24, 17, 26), (21, 18, 23), (26, 16, 22), (26, 25, 27), (15, 34, 28), (21, 23, 19), (26, 22, 25), (23, 26, 27), (20, 19, 23), (20, 23, 27), (17, 16, 26), (15, 13, 34), (14, 13, 15)])
me_cube_010.polygons.foreach_set('material_index', [1, 1, 1, 1, 1, 1, 1, 1, 0, 0, 0, 0, 0, 0, 1, 2, 1, 1, 1, 1, 1, 0, 2, 1, 1, 0, 1, 1, 1, 0, 0, 0, 0, 0, 0, 0, 0, 0, 0, 0, 0, 0, 0, 0, 0, 0, 0, 0, 0, 0, 0, 0, 0, 0, 0, 0, 0])
_uv = me_cube_010.uv_layers.new(name='UVMap')
_uv.uv.foreach_set('vector', [0.4917, 0.2312, 0.5535, 0.2312, 0.5334, 0.25, 0.4917, 0.25, 0.4917, 0.25, 0.5334, 0.25, 0.5297, 0.5, 0.4917, 0.5, 0.4917, 0.5, 0.5297, 0.5, 0.5498, 0.5188, 0.4917, 0.5188, 0.4692, 0.2312, 0.4917, 0.2312, 0.4917, 0.25, 0.4888, 0.25, 0.4692, 0.2323, 0.4917, 0.5188, 0.5502, 0.5188, 0.6051, 0.57, 0.5711, 0.6429, 0.4917, 0.608, 0.4917, 0.5188, 0.5498, 0.5188, 0.5502, 0.5188, 0.4917, 0.5188, 0.4917, 0.2312, 0.4917, 0.1409, 0.4917, 0.141, 0.4917, 0.2312, 0.5532, 0.2312, 0.5535, 0.2312, 0.4917, 0.2312, 0.4917, 0.2312, 0.0, 0.0, 0.0, 0.0, 0.0, 0.0, 0.0, 0.0, 0.0, 0.0, 0.0, 0.0, 0.0, 0.0, 0.0, 0.0, 0.0, 0.0, 0.0, 0.0, 0.0, 0.0, 0.0, 0.0, 0.0, 0.0, 0.0, 0.0, 0.0, 0.0, 0.0, 0.0, 0.0, 0.0, 0.0, 0.0, 0.0, 0.0, 0.4906, 0.5, 0.4888, 0.25, 0.4917, 0.25, 0.4917, 0.5, 0.4648, 0.5233, 0.4692, 0.5193, 0.4692, 0.598, 0.4648, 0.596, 0.4692, 0.5193, 0.4698, 0.5188, 0.4917, 0.5188, 0.4917, 0.6079, 0.4692, 0.598, 0.4542, 0.5329, 0.4648, 0.5233, 0.4648, 0.596, 0.4542, 0.5914, 0.4542, 0.5325, 0.4542, 0.5329, 0.4542, 0.5914, 0.4542, 0.5917, 0.4698, 0.5188, 0.4906, 0.5, 0.4917, 0.5, 0.4917, 0.5188, 0.4692, 0.2323, 0.4681, 0.2312, 0.4692, 0.2312, 0.4092, 0.1776, 0.4542, 0.1578, 0.4542, 0.2182, 0.4648, 0.1528, 0.4692, 0.1508, 0.4692, 0.2312, 0.4681, 0.2312, 0.4648, 0.2283, 0.4542, 0.1574, 0.4648, 0.1528, 0.4648, 0.2283, 0.4542, 0.2187, 0.4542, 0.1578, 0.4542, 0.1574, 0.4542, 0.2187, 0.4542, 0.2182, 0.4542, 0.5917, 0.4101, 0.5723, 0.4542, 0.5325, 0.4917, 0.141, 0.5717, 0.1058, 0.6068, 0.1812, 0.5532, 0.2312, 0.4917, 0.2312, 0.4917, 0.608, 0.4917, 0.6079, 0.4917, 0.5188, 0.4917, 0.5188, 0.4692, 0.1508, 0.4917, 0.1409, 0.4917, 0.2312, 0.4692, 0.2312, 0.0, 0.0, 1.0, 0.0, 1.0, 1.0, 0.0, 1.0, 0.0, 0.0, 0.0, 0.0, 0.0, 0.0, 0.0, 0.0, 0.0, 0.0, 0.0, 0.0, 0.0, 0.0, 0.0, 0.0, 0.0, 0.0, 0.0, 0.0, 0.0, 0.0, 0.0, 0.0, 0.0, 0.0, 0.0, 0.0, 0.0, 0.0, 0.0, 0.0, 0.0, 0.0, 0.0, 0.0, 0.0, 0.0, 0.0, 0.0, 0.0, 0.0, 0.0, 0.0, 0.0, 0.0, 0.0, 0.0, 0.0, 0.0, 0.0, 0.0, 0.0, 0.0, 0.0, 0.0, 0.0, 0.0, 0.0, 0.0, 0.0, 0.0, 0.0, 0.0, 0.0, 0.0, 0.0, 0.0, 0.0, 0.0, 0.0, 0.0, 0.0, 0.0, 0.0, 0.0, 0.0, 0.0, 0.0, 0.0, 0.0, 0.0, 0.0, 0.0, 0.0, 0.0, 0.0, 0.0, 0.0, 0.0, 0.0, 0.0, 0.0, 0.0, 0.0, 0.0, 0.0, 0.0, 0.0, 0.0, 0.0, 0.0, 0.0, 0.0, 0.0, 0.0, 0.0, 0.0, 0.0, 0.0, 0.0, 0.0, 0.0, 0.0, 0.0, 0.0, 0.0, 0.0, 0.0, 0.0, 0.0, 0.0, 0.0, 0.0, 0.0, 0.0, 0.0, 0.0, 0.0, 0.0, 0.0, 0.0, 0.0, 0.0, 0.0, 0.0, 0.0, 0.0, 0.0, 0.0, 0.0, 0.0, 0.0, 0.0, 0.0, 0.0, 0.0, 0.0, 0.0, 0.0, 0.0, 0.0, 0.0, 0.0, 0.0, 0.0, 0.0, 0.0, 0.0, 0.0, 0.0, 0.0])
me_cube_010.materials.append(mat_material__151_001)
me_cube_010.materials.append(mat_01___default_001)
me_cube_010.materials.append(mat_material__144_001)
me_cube_010.use_remesh_fix_poles = True
me_cube_010.use_remesh_preserve_attributes = False
me_cube_010.update()

# ---- objects
ob_cube = bpy.data.objects.new('Cube', me_cube)
ob_cube_001 = bpy.data.objects.new('Cube.001', me_cube_004)
ob_cube_002 = bpy.data.objects.new('Cube.002', me_cube_005)
ob_cube_003 = bpy.data.objects.new('Cube.003', me_cube_006)
ob_cube_004 = bpy.data.objects.new('Cube.004', me_cube_007)
ob_cube_005 = bpy.data.objects.new('Cube.005', me_cube_008)
ob_cube_006 = bpy.data.objects.new('Cube.006', me_cube_009)
ob_cube_007 = bpy.data.objects.new('Cube.007', me_cube_010)

# ---- transforms, parenting, visibility, modifiers, constraints
ob_cube.location = (-1.358, -1.265, 0.1188)
ob_cube.scale = (0.03171, -0.5606, -0.4221)
ob_cube_001.location = (-1.358, -3.105, 0.1188)
ob_cube_001.scale = (0.03171, -0.5606, -0.4221)
ob_cube_002.location = (-1.358, -3.105, 0.1188)
ob_cube_002.scale = (0.03171, -0.5606, -0.4221)
ob_cube_003.location = (-1.358, -3.105, 0.1188)
ob_cube_003.scale = (0.03171, -0.5606, -0.4221)
ob_cube_004.location = (-1.358, -3.105, 0.1188)
ob_cube_004.scale = (0.03171, -0.5606, -0.4221)
ob_cube_005.location = (-1.358, -3.105, 0.1188)
ob_cube_005.scale = (0.03171, -0.5606, -0.4221)
ob_cube_006.location = (-1.358, -3.105, 0.1188)
ob_cube_006.scale = (0.03171, -0.5606, -0.4221)
ob_cube_007.location = (-1.358, -3.105, 0.1188)
ob_cube_007.scale = (0.03171, -0.5606, -0.4221)

# ---- collection membership
col_collection.objects.link(ob_cube)
col_collection.objects.link(ob_cube_001)
col_collection.objects.link(ob_cube_002)
col_collection.objects.link(ob_cube_003)
col_collection.objects.link(ob_cube_004)
col_collection.objects.link(ob_cube_005)
col_collection.objects.link(ob_cube_006)
col_collection.objects.link(ob_cube_007)

# ---- scene / render settings (as saved in the file)
scene.frame_start = 1; scene.frame_end = 250; scene.frame_set(0)
scene.render.engine = 'BLENDER_EEVEE_NEXT'
scene.cycles.use_denoising = False
scene.cycles.samples = 128
scene.cycles.sampling_pattern = 'TABULATED_SOBOL'
scene.cycles.use_adaptive_sampling = False
scene.cycles.use_light_tree = False
scene.view_settings.view_transform = 'Filmic'
bpy.context.view_layer.update()

# ---- added for rendering (the .blend has no active camera and no usable light): camera, sun
cam_auto = bpy.data.cameras.new('AutoCamera')
cam_auto.lens = 50.0
cam_auto.sensor_width = 36.0
cam_auto.clip_end = 1000.0
ob_auto_camera = bpy.data.objects.new('AutoCamera', cam_auto)
scene.collection.objects.link(ob_auto_camera)
ob_auto_camera.location = (1.495, -5.6088, 2.4091)
ob_auto_camera.rotation_euler = (1.09748, -7.21219e-08, 0.694738)
scene.camera = ob_auto_camera
light_auto_sun = bpy.data.lights.new('AutoSun', 'SUN')
light_auto_sun.energy = 3.0
light_auto_sun.angle = 0.0523599
ob_auto_sun = bpy.data.objects.new('AutoSun', light_auto_sun)
scene.collection.objects.link(ob_auto_sun)
ob_auto_sun.rotation_euler = (0.872665, 0.174533, 0.523599)
bpy.context.view_layer.update()
